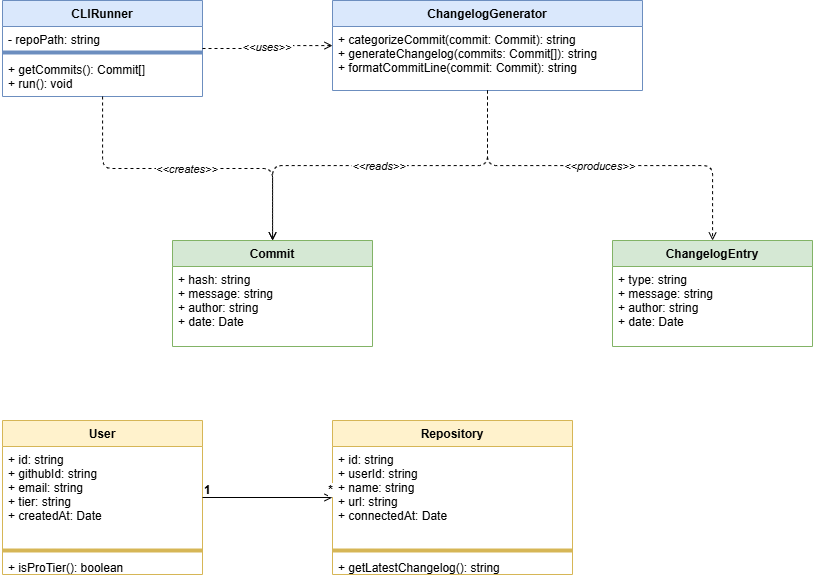

The diagram above was exported from draw.io. Its source (the exported page's mxGraphModel, read from the mxfile embedded in the PNG):
<mxGraphModel dx="2175" dy="1214" grid="1" gridSize="10" guides="1" tooltips="1" connect="1" arrows="1" fold="1" page="1" pageScale="1" pageWidth="1654" pageHeight="1169" math="0" shadow="0">
  <root>
    <mxCell id="0" />
    <mxCell id="1" parent="0" />
    <mxCell id="10" parent="1" style="swimlane;fontStyle=1;align=center;startSize=26;fillColor=#dae8fc;strokeColor=#6c8ebf;" value="CLIRunner" vertex="1">
      <mxGeometry height="96" width="200" x="490" y="240" as="geometry" />
    </mxCell>
    <mxCell id="11" parent="10" style="text;strokeColor=none;fillColor=none;align=left;verticalAlign=top;spacingLeft=4;spacingRight=4;overflow=hidden;rotatable=0;" value="- repoPath: string" vertex="1">
      <mxGeometry height="22" width="200" y="26" as="geometry" />
    </mxCell>
    <mxCell id="12" parent="10" style="line;strokeColor=#6c8ebf;fillColor=none;" value="" vertex="1">
      <mxGeometry height="8" width="200" y="48" as="geometry" />
    </mxCell>
    <mxCell id="13" parent="10" style="text;strokeColor=none;fillColor=none;align=left;verticalAlign=top;spacingLeft=4;spacingRight=4;overflow=hidden;rotatable=0;" value="+ getCommits(): Commit[]&#10;+ run(): void" vertex="1">
      <mxGeometry height="40" width="200" y="56" as="geometry" />
    </mxCell>
    <mxCell id="20" parent="1" style="swimlane;fontStyle=1;align=center;startSize=26;fillColor=#dae8fc;strokeColor=#6c8ebf;" value="ChangelogGenerator" vertex="1">
      <mxGeometry height="90" width="310" x="820" y="240" as="geometry" />
    </mxCell>
    <mxCell id="21" parent="20" style="text;strokeColor=none;fillColor=none;align=left;verticalAlign=top;spacingLeft=4;spacingRight=4;overflow=hidden;rotatable=0;" value="+ categorizeCommit(commit: Commit): string&#10;+ generateChangelog(commits: Commit[]): string&#10;+ formatCommitLine(commit: Commit): string" vertex="1">
      <mxGeometry height="64" width="310" y="26" as="geometry" />
    </mxCell>
    <mxCell id="30" parent="1" style="swimlane;fontStyle=1;align=center;startSize=26;fillColor=#d5e8d4;strokeColor=#82b366;" value="Commit" vertex="1">
      <mxGeometry height="106" width="200" x="660" y="480" as="geometry" />
    </mxCell>
    <mxCell id="31" parent="30" style="text;strokeColor=none;fillColor=none;align=left;verticalAlign=top;spacingLeft=4;spacingRight=4;overflow=hidden;rotatable=0;" value="+ hash: string&#10;+ message: string&#10;+ author: string&#10;+ date: Date" vertex="1">
      <mxGeometry height="80" width="200" y="26" as="geometry" />
    </mxCell>
    <mxCell id="40" parent="1" style="swimlane;fontStyle=1;align=center;startSize=26;fillColor=#d5e8d4;strokeColor=#82b366;" value="ChangelogEntry" vertex="1">
      <mxGeometry height="106" width="200" x="1100" y="480" as="geometry" />
    </mxCell>
    <mxCell id="41" parent="40" style="text;strokeColor=none;fillColor=none;align=left;verticalAlign=top;spacingLeft=4;spacingRight=4;overflow=hidden;rotatable=0;" value="+ type: string&#10;+ message: string&#10;+ author: string&#10;+ date: Date" vertex="1">
      <mxGeometry height="80" width="200" y="26" as="geometry" />
    </mxCell>
    <mxCell id="50" parent="1" style="swimlane;fontStyle=1;align=center;startSize=26;fillColor=#fff2cc;strokeColor=#d6b656;" value="User" vertex="1">
      <mxGeometry height="154" width="200" x="490" y="660" as="geometry" />
    </mxCell>
    <mxCell id="51" parent="50" style="text;strokeColor=none;fillColor=none;align=left;verticalAlign=top;spacingLeft=4;spacingRight=4;overflow=hidden;rotatable=0;" value="+ id: string&#10;+ githubId: string&#10;+ email: string&#10;+ tier: string&#10;+ createdAt: Date" vertex="1">
      <mxGeometry height="100" width="200" y="26" as="geometry" />
    </mxCell>
    <mxCell id="52" parent="50" style="line;strokeColor=#d6b656;fillColor=none;" value="" vertex="1">
      <mxGeometry height="8" width="200" y="126" as="geometry" />
    </mxCell>
    <mxCell id="53" parent="50" style="text;strokeColor=none;fillColor=none;align=left;verticalAlign=top;spacingLeft=4;spacingRight=4;overflow=hidden;rotatable=0;" value="+ isProTier(): boolean" vertex="1">
      <mxGeometry height="20" width="200" y="134" as="geometry" />
    </mxCell>
    <mxCell id="60" parent="1" style="swimlane;fontStyle=1;align=center;startSize=26;fillColor=#fff2cc;strokeColor=#d6b656;" value="Repository" vertex="1">
      <mxGeometry height="154" width="240" x="820" y="660" as="geometry" />
    </mxCell>
    <mxCell id="61" parent="60" style="text;strokeColor=none;fillColor=none;align=left;verticalAlign=top;spacingLeft=4;spacingRight=4;overflow=hidden;rotatable=0;" value="+ id: string&#10;+ userId: string&#10;+ name: string&#10;+ url: string&#10;+ connectedAt: Date" vertex="1">
      <mxGeometry height="100" width="240" y="26" as="geometry" />
    </mxCell>
    <mxCell id="62" parent="60" style="line;strokeColor=#d6b656;fillColor=none;" value="" vertex="1">
      <mxGeometry height="8" width="240" y="126" as="geometry" />
    </mxCell>
    <mxCell id="63" parent="60" style="text;strokeColor=none;fillColor=none;align=left;verticalAlign=top;spacingLeft=4;spacingRight=4;overflow=hidden;rotatable=0;" value="+ getLatestChangelog(): string" vertex="1">
      <mxGeometry height="20" width="240" y="134" as="geometry" />
    </mxCell>
    <mxCell id="70" edge="1" parent="1" source="10" style="edgeStyle=orthogonalEdgeStyle;dashed=1;endArrow=open;endFill=0;fontSize=11;fontStyle=2;" target="20" value="&lt;&lt;uses&gt;&gt;">
      <mxGeometry relative="1" as="geometry" />
    </mxCell>
    <mxCell id="71" edge="1" parent="1" source="10" style="edgeStyle=orthogonalEdgeStyle;dashed=1;endArrow=open;endFill=0;fontSize=11;fontStyle=2;" target="30" value="&lt;&lt;creates&gt;&gt;">
      <mxGeometry relative="1" as="geometry" />
    </mxCell>
    <mxCell id="72" edge="1" parent="1" source="20" style="edgeStyle=orthogonalEdgeStyle;dashed=1;endArrow=open;endFill=0;fontSize=11;fontStyle=2;" target="30" value="&lt;&lt;reads&gt;&gt;">
      <mxGeometry relative="1" as="geometry" />
    </mxCell>
    <mxCell id="73" edge="1" parent="1" source="20" style="edgeStyle=orthogonalEdgeStyle;dashed=1;endArrow=open;endFill=0;fontSize=11;fontStyle=2;" target="40" value="&lt;&lt;produces&gt;&gt;">
      <mxGeometry relative="1" as="geometry" />
    </mxCell>
    <mxCell id="74" edge="1" parent="1" source="50" style="endArrow=open;endFill=0;startArrow=none;edgeStyle=orthogonalEdgeStyle;" target="60" value="">
      <mxGeometry relative="1" as="geometry" />
    </mxCell>
    <mxCell id="75" connectable="0" parent="74" style="resizable=0;html=1;align=left;verticalAlign=bottom;labelBackgroundColor=#ffffff;fontSize=12;fontStyle=1;" value="1" vertex="1">
      <mxGeometry relative="1" x="-1" as="geometry">
        <mxPoint as="offset" />
      </mxGeometry>
    </mxCell>
    <mxCell id="76" connectable="0" parent="74" style="resizable=0;html=1;align=right;verticalAlign=bottom;labelBackgroundColor=#ffffff;fontSize=12;fontStyle=1;" value="*" vertex="1">
      <mxGeometry relative="1" x="1" as="geometry">
        <mxPoint as="offset" />
      </mxGeometry>
    </mxCell>
  </root>
</mxGraphModel>